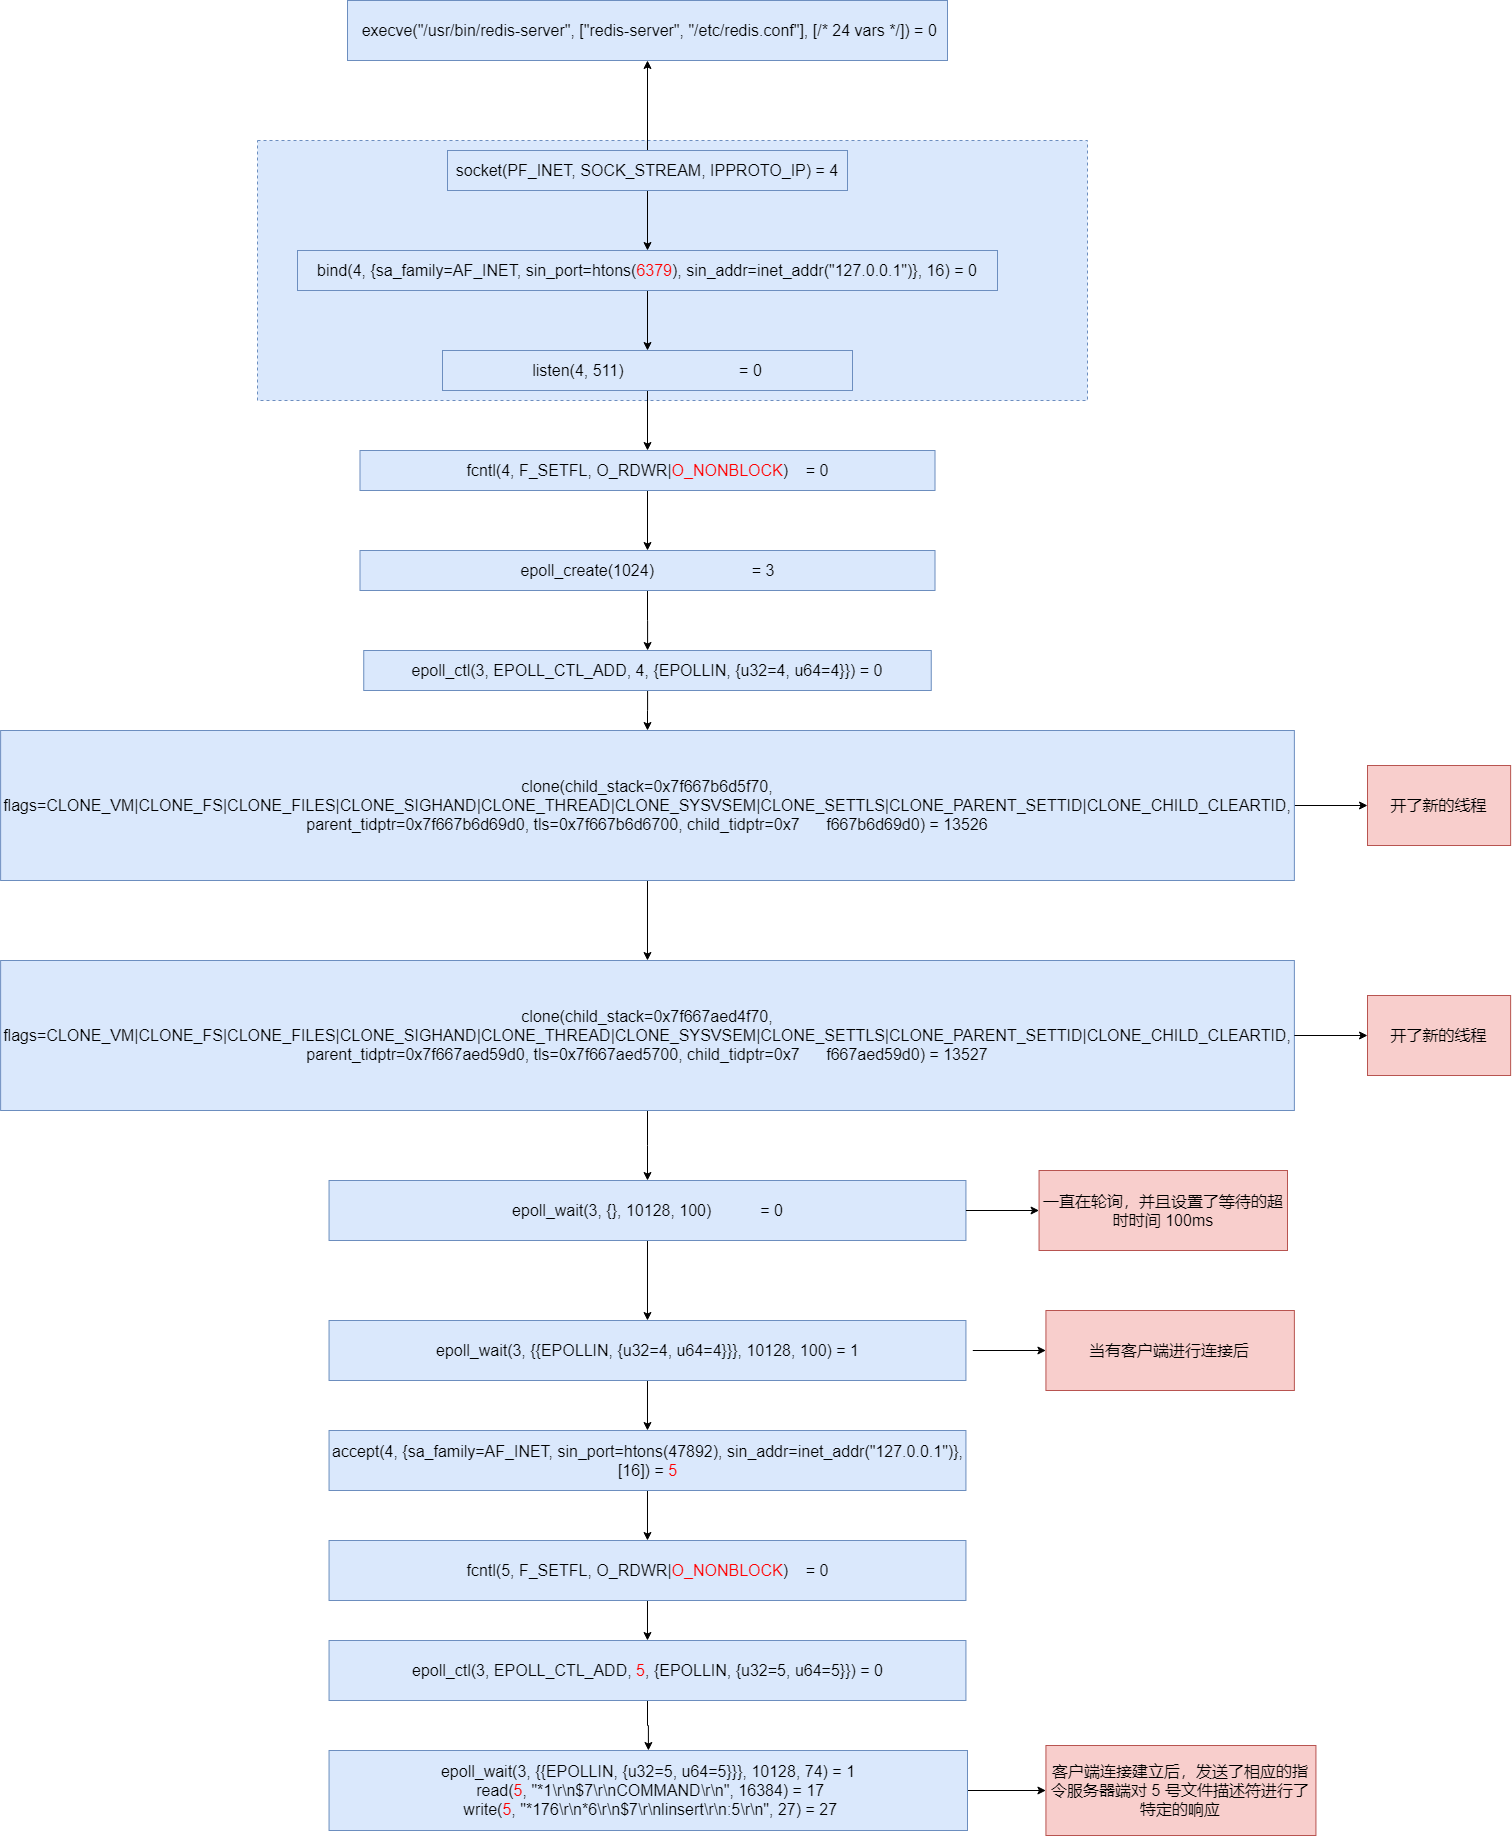

The diagram above was exported from draw.io. Its source (the exported page's mxGraphModel, read from the mxfile embedded in the PNG):
<mxGraphModel dx="2591" dy="713" grid="1" gridSize="10" guides="1" tooltips="1" connect="1" arrows="1" fold="1" page="1" pageScale="1" pageWidth="1169" pageHeight="1654" math="0" shadow="0">
  <root>
    <mxCell id="0" />
    <mxCell id="1" parent="0" />
    <mxCell id="8rLbaIkL3MK03-yTzq03-55" value="gg" style="rounded=0;whiteSpace=wrap;html=1;dashed=1;fillColor=#dae8fc;strokeColor=#6c8ebf;" vertex="1" parent="1">
      <mxGeometry x="160" y="350" width="830" height="260" as="geometry" />
    </mxCell>
    <mxCell id="8rLbaIkL3MK03-yTzq03-23" value="" style="edgeStyle=orthogonalEdgeStyle;rounded=0;orthogonalLoop=1;jettySize=auto;html=1;startArrow=none;startFill=0;endArrow=classic;endFill=1;" edge="1" parent="1" source="8rLbaIkL3MK03-yTzq03-21" target="8rLbaIkL3MK03-yTzq03-22">
      <mxGeometry relative="1" as="geometry" />
    </mxCell>
    <mxCell id="8rLbaIkL3MK03-yTzq03-158" value="" style="edgeStyle=orthogonalEdgeStyle;rounded=0;orthogonalLoop=1;jettySize=auto;html=1;startArrow=none;startFill=0;endArrow=classic;endFill=1;" edge="1" parent="1" source="8rLbaIkL3MK03-yTzq03-21" target="8rLbaIkL3MK03-yTzq03-157">
      <mxGeometry relative="1" as="geometry" />
    </mxCell>
    <mxCell id="8rLbaIkL3MK03-yTzq03-21" value="&lt;font style=&quot;font-size: 16px&quot;&gt;socket(PF_INET, SOCK_STREAM, IPPROTO_IP) = 4&lt;/font&gt;" style="rounded=0;whiteSpace=wrap;html=1;fillColor=#dae8fc;strokeColor=#6c8ebf;" vertex="1" parent="1">
      <mxGeometry x="350" y="360" width="400" height="40" as="geometry" />
    </mxCell>
    <mxCell id="8rLbaIkL3MK03-yTzq03-25" value="" style="edgeStyle=orthogonalEdgeStyle;rounded=0;orthogonalLoop=1;jettySize=auto;html=1;startArrow=none;startFill=0;endArrow=classic;endFill=1;" edge="1" parent="1" source="8rLbaIkL3MK03-yTzq03-22" target="8rLbaIkL3MK03-yTzq03-24">
      <mxGeometry relative="1" as="geometry" />
    </mxCell>
    <mxCell id="8rLbaIkL3MK03-yTzq03-22" value="&lt;font style=&quot;font-size: 16px&quot;&gt;bind(4, {sa_family=AF_INET, sin_port=htons(&lt;font color=&quot;#ff0000&quot;&gt;6379&lt;/font&gt;), sin_addr=inet_addr(&quot;127.0.0.1&quot;)}, 16) = 0&lt;/font&gt;" style="rounded=0;whiteSpace=wrap;html=1;fillColor=#dae8fc;strokeColor=#6c8ebf;" vertex="1" parent="1">
      <mxGeometry x="200" y="460" width="700" height="40" as="geometry" />
    </mxCell>
    <mxCell id="8rLbaIkL3MK03-yTzq03-97" value="" style="edgeStyle=orthogonalEdgeStyle;rounded=0;orthogonalLoop=1;jettySize=auto;html=1;startArrow=none;startFill=0;endArrow=classic;endFill=1;" edge="1" parent="1" source="8rLbaIkL3MK03-yTzq03-24" target="8rLbaIkL3MK03-yTzq03-96">
      <mxGeometry relative="1" as="geometry" />
    </mxCell>
    <mxCell id="8rLbaIkL3MK03-yTzq03-24" value="&lt;font style=&quot;font-size: 16px&quot;&gt;listen(4, 511)&amp;nbsp; &amp;nbsp; &amp;nbsp; &amp;nbsp; &amp;nbsp; &amp;nbsp; &amp;nbsp; &amp;nbsp; &amp;nbsp; &amp;nbsp; &amp;nbsp; &amp;nbsp; &amp;nbsp; = 0&lt;/font&gt;" style="rounded=0;whiteSpace=wrap;html=1;fillColor=#dae8fc;strokeColor=#6c8ebf;" vertex="1" parent="1">
      <mxGeometry x="345" y="560" width="410" height="40" as="geometry" />
    </mxCell>
    <mxCell id="8rLbaIkL3MK03-yTzq03-112" value="" style="edgeStyle=orthogonalEdgeStyle;rounded=0;orthogonalLoop=1;jettySize=auto;html=1;startArrow=none;startFill=0;endArrow=classic;endFill=1;" edge="1" parent="1" source="8rLbaIkL3MK03-yTzq03-96" target="8rLbaIkL3MK03-yTzq03-111">
      <mxGeometry relative="1" as="geometry" />
    </mxCell>
    <mxCell id="8rLbaIkL3MK03-yTzq03-96" value="&lt;font style=&quot;font-size: 16px&quot;&gt;fcntl(4, F_SETFL, O_RDWR|&lt;font color=&quot;#ff0000&quot;&gt;O_NONBLOCK&lt;/font&gt;)&amp;nbsp; &amp;nbsp; = 0&lt;/font&gt;" style="rounded=0;whiteSpace=wrap;html=1;fillColor=#dae8fc;strokeColor=#6c8ebf;" vertex="1" parent="1">
      <mxGeometry x="262.5" y="660" width="575" height="40" as="geometry" />
    </mxCell>
    <mxCell id="8rLbaIkL3MK03-yTzq03-114" value="" style="edgeStyle=orthogonalEdgeStyle;rounded=0;orthogonalLoop=1;jettySize=auto;html=1;startArrow=none;startFill=0;endArrow=classic;endFill=1;" edge="1" parent="1" source="8rLbaIkL3MK03-yTzq03-111" target="8rLbaIkL3MK03-yTzq03-113">
      <mxGeometry relative="1" as="geometry" />
    </mxCell>
    <mxCell id="8rLbaIkL3MK03-yTzq03-111" value="&lt;span style=&quot;font-size: 16px&quot;&gt;epoll_create(1024)&amp;nbsp; &amp;nbsp; &amp;nbsp; &amp;nbsp; &amp;nbsp; &amp;nbsp; &amp;nbsp; &amp;nbsp; &amp;nbsp; &amp;nbsp; &amp;nbsp; = 3&lt;/span&gt;" style="rounded=0;whiteSpace=wrap;html=1;fillColor=#dae8fc;strokeColor=#6c8ebf;" vertex="1" parent="1">
      <mxGeometry x="262.5" y="760" width="575" height="40" as="geometry" />
    </mxCell>
    <mxCell id="8rLbaIkL3MK03-yTzq03-160" value="" style="edgeStyle=orthogonalEdgeStyle;rounded=0;orthogonalLoop=1;jettySize=auto;html=1;startArrow=none;startFill=0;endArrow=classic;endFill=1;" edge="1" parent="1" source="8rLbaIkL3MK03-yTzq03-113" target="8rLbaIkL3MK03-yTzq03-159">
      <mxGeometry relative="1" as="geometry" />
    </mxCell>
    <mxCell id="8rLbaIkL3MK03-yTzq03-113" value="&lt;span style=&quot;font-size: 16px&quot;&gt;epoll_ctl(3, EPOLL_CTL_ADD, 4, {EPOLLIN, {u32=4, u64=4}}) = 0&lt;/span&gt;" style="rounded=0;whiteSpace=wrap;html=1;fillColor=#dae8fc;strokeColor=#6c8ebf;" vertex="1" parent="1">
      <mxGeometry x="266.25" y="860" width="567.5" height="40" as="geometry" />
    </mxCell>
    <mxCell id="8rLbaIkL3MK03-yTzq03-157" value="&lt;font style=&quot;font-size: 16px&quot;&gt;&amp;nbsp;execve(&quot;/usr/bin/redis-server&quot;, [&quot;redis-server&quot;, &quot;/etc/redis.conf&quot;], [/* 24 vars */]) = 0&lt;/font&gt;" style="rounded=0;whiteSpace=wrap;html=1;fillColor=#dae8fc;strokeColor=#6c8ebf;" vertex="1" parent="1">
      <mxGeometry x="250" y="210" width="600" height="60" as="geometry" />
    </mxCell>
    <mxCell id="8rLbaIkL3MK03-yTzq03-162" value="" style="edgeStyle=orthogonalEdgeStyle;rounded=0;orthogonalLoop=1;jettySize=auto;html=1;startArrow=none;startFill=0;endArrow=classic;endFill=1;" edge="1" parent="1" source="8rLbaIkL3MK03-yTzq03-159" target="8rLbaIkL3MK03-yTzq03-161">
      <mxGeometry relative="1" as="geometry" />
    </mxCell>
    <mxCell id="8rLbaIkL3MK03-yTzq03-164" value="" style="edgeStyle=orthogonalEdgeStyle;rounded=0;orthogonalLoop=1;jettySize=auto;html=1;startArrow=none;startFill=0;endArrow=classic;endFill=1;" edge="1" parent="1" source="8rLbaIkL3MK03-yTzq03-159" target="8rLbaIkL3MK03-yTzq03-163">
      <mxGeometry relative="1" as="geometry" />
    </mxCell>
    <mxCell id="8rLbaIkL3MK03-yTzq03-159" value="&lt;span style=&quot;font-size: 16px&quot;&gt;clone(child_stack=0x7f667b6d5f70, flags=CLONE_VM|CLONE_FS|CLONE_FILES|CLONE_SIGHAND|CLONE_THREAD|CLONE_SYSVSEM|CLONE_SETTLS|CLONE_PARENT_SETTID|CLONE_CHILD_CLEARTID, parent_tidptr=0x7f667b6d69d0, tls=0x7f667b6d6700, child_tidptr=0x7&amp;nbsp; &amp;nbsp; &amp;nbsp; f667b6d69d0) = 13526&lt;/span&gt;" style="rounded=0;whiteSpace=wrap;html=1;fillColor=#dae8fc;strokeColor=#6c8ebf;" vertex="1" parent="1">
      <mxGeometry x="-96.88000000000001" y="940" width="1293.75" height="150" as="geometry" />
    </mxCell>
    <mxCell id="8rLbaIkL3MK03-yTzq03-161" value="&lt;span style=&quot;font-size: 16px&quot;&gt;开了新的线程&lt;/span&gt;" style="rounded=0;whiteSpace=wrap;html=1;fillColor=#f8cecc;strokeColor=#b85450;" vertex="1" parent="1">
      <mxGeometry x="1270" y="975" width="143.13" height="80" as="geometry" />
    </mxCell>
    <mxCell id="8rLbaIkL3MK03-yTzq03-168" value="" style="edgeStyle=orthogonalEdgeStyle;rounded=0;orthogonalLoop=1;jettySize=auto;html=1;startArrow=none;startFill=0;endArrow=classic;endFill=1;" edge="1" parent="1" source="8rLbaIkL3MK03-yTzq03-163" target="8rLbaIkL3MK03-yTzq03-167">
      <mxGeometry relative="1" as="geometry" />
    </mxCell>
    <mxCell id="8rLbaIkL3MK03-yTzq03-163" value="&lt;span style=&quot;font-size: 16px&quot;&gt;clone(child_stack=0x7f667aed4f70, flags=CLONE_VM|CLONE_FS|CLONE_FILES|CLONE_SIGHAND|CLONE_THREAD|CLONE_SYSVSEM|CLONE_SETTLS|CLONE_PARENT_SETTID|CLONE_CHILD_CLEARTID, parent_tidptr=0x7f667aed59d0, tls=0x7f667aed5700, child_tidptr=0x7&amp;nbsp; &amp;nbsp; &amp;nbsp; f667aed59d0) = 13527&lt;/span&gt;" style="rounded=0;whiteSpace=wrap;html=1;fillColor=#dae8fc;strokeColor=#6c8ebf;" vertex="1" parent="1">
      <mxGeometry x="-96.88" y="1170" width="1293.75" height="150" as="geometry" />
    </mxCell>
    <mxCell id="8rLbaIkL3MK03-yTzq03-165" value="" style="edgeStyle=orthogonalEdgeStyle;rounded=0;orthogonalLoop=1;jettySize=auto;html=1;startArrow=none;startFill=0;endArrow=classic;endFill=1;" edge="1" target="8rLbaIkL3MK03-yTzq03-166" parent="1">
      <mxGeometry relative="1" as="geometry">
        <mxPoint x="1196.87" y="1245" as="sourcePoint" />
      </mxGeometry>
    </mxCell>
    <mxCell id="8rLbaIkL3MK03-yTzq03-166" value="&lt;span style=&quot;font-size: 16px&quot;&gt;开了新的线程&lt;/span&gt;" style="rounded=0;whiteSpace=wrap;html=1;fillColor=#f8cecc;strokeColor=#b85450;" vertex="1" parent="1">
      <mxGeometry x="1270" y="1205" width="143.13" height="80" as="geometry" />
    </mxCell>
    <mxCell id="8rLbaIkL3MK03-yTzq03-172" value="" style="edgeStyle=orthogonalEdgeStyle;rounded=0;orthogonalLoop=1;jettySize=auto;html=1;startArrow=none;startFill=0;endArrow=classic;endFill=1;" edge="1" parent="1" source="8rLbaIkL3MK03-yTzq03-167" target="8rLbaIkL3MK03-yTzq03-171">
      <mxGeometry relative="1" as="geometry" />
    </mxCell>
    <mxCell id="8rLbaIkL3MK03-yTzq03-167" value="&lt;span style=&quot;font-size: 16px&quot;&gt;epoll_wait(3, {}, 10128, 100)&amp;nbsp; &amp;nbsp; &amp;nbsp; &amp;nbsp; &amp;nbsp; &amp;nbsp;= 0&lt;/span&gt;" style="rounded=0;whiteSpace=wrap;html=1;fillColor=#dae8fc;strokeColor=#6c8ebf;" vertex="1" parent="1">
      <mxGeometry x="231.55" y="1390" width="636.88" height="60" as="geometry" />
    </mxCell>
    <mxCell id="8rLbaIkL3MK03-yTzq03-169" value="" style="edgeStyle=orthogonalEdgeStyle;rounded=0;orthogonalLoop=1;jettySize=auto;html=1;startArrow=none;startFill=0;endArrow=classic;endFill=1;" edge="1" target="8rLbaIkL3MK03-yTzq03-170" parent="1">
      <mxGeometry relative="1" as="geometry">
        <mxPoint x="868.4299999999998" y="1420" as="sourcePoint" />
      </mxGeometry>
    </mxCell>
    <mxCell id="8rLbaIkL3MK03-yTzq03-170" value="&lt;span style=&quot;font-size: 16px&quot;&gt;一直在轮询，并且设置了等待的超时时间 100ms&lt;br&gt;&lt;/span&gt;" style="rounded=0;whiteSpace=wrap;html=1;fillColor=#f8cecc;strokeColor=#b85450;" vertex="1" parent="1">
      <mxGeometry x="941.56" y="1380" width="248.44" height="80" as="geometry" />
    </mxCell>
    <mxCell id="8rLbaIkL3MK03-yTzq03-176" value="" style="edgeStyle=orthogonalEdgeStyle;rounded=0;orthogonalLoop=1;jettySize=auto;html=1;startArrow=none;startFill=0;endArrow=classic;endFill=1;" edge="1" parent="1" source="8rLbaIkL3MK03-yTzq03-171" target="8rLbaIkL3MK03-yTzq03-175">
      <mxGeometry relative="1" as="geometry" />
    </mxCell>
    <mxCell id="8rLbaIkL3MK03-yTzq03-171" value="&lt;span style=&quot;font-size: 16px&quot;&gt;epoll_wait(3, {{EPOLLIN, {u32=4, u64=4}}}, 10128, 100) = 1&lt;/span&gt;" style="rounded=0;whiteSpace=wrap;html=1;fillColor=#dae8fc;strokeColor=#6c8ebf;" vertex="1" parent="1">
      <mxGeometry x="231.55" y="1530" width="636.88" height="60" as="geometry" />
    </mxCell>
    <mxCell id="8rLbaIkL3MK03-yTzq03-173" value="" style="edgeStyle=orthogonalEdgeStyle;rounded=0;orthogonalLoop=1;jettySize=auto;html=1;startArrow=none;startFill=0;endArrow=classic;endFill=1;" edge="1" target="8rLbaIkL3MK03-yTzq03-174" parent="1">
      <mxGeometry relative="1" as="geometry">
        <mxPoint x="875.2999999999998" y="1560" as="sourcePoint" />
      </mxGeometry>
    </mxCell>
    <mxCell id="8rLbaIkL3MK03-yTzq03-174" value="&lt;span style=&quot;font-size: 16px&quot;&gt;当有客户端进行连接后&lt;br&gt;&lt;/span&gt;" style="rounded=0;whiteSpace=wrap;html=1;fillColor=#f8cecc;strokeColor=#b85450;" vertex="1" parent="1">
      <mxGeometry x="948.43" y="1520" width="248.44" height="80" as="geometry" />
    </mxCell>
    <mxCell id="8rLbaIkL3MK03-yTzq03-178" value="" style="edgeStyle=orthogonalEdgeStyle;rounded=0;orthogonalLoop=1;jettySize=auto;html=1;startArrow=none;startFill=0;endArrow=classic;endFill=1;" edge="1" parent="1" source="8rLbaIkL3MK03-yTzq03-175" target="8rLbaIkL3MK03-yTzq03-177">
      <mxGeometry relative="1" as="geometry" />
    </mxCell>
    <mxCell id="8rLbaIkL3MK03-yTzq03-175" value="&lt;span style=&quot;font-size: 16px&quot;&gt;accept(4, {sa_family=AF_INET, sin_port=htons(47892), sin_addr=inet_addr(&quot;127.0.0.1&quot;)}, [16]) = &lt;font color=&quot;#ff0000&quot;&gt;5&lt;/font&gt;&lt;/span&gt;" style="rounded=0;whiteSpace=wrap;html=1;fillColor=#dae8fc;strokeColor=#6c8ebf;" vertex="1" parent="1">
      <mxGeometry x="231.55" y="1640" width="636.88" height="60" as="geometry" />
    </mxCell>
    <mxCell id="8rLbaIkL3MK03-yTzq03-180" value="" style="edgeStyle=orthogonalEdgeStyle;rounded=0;orthogonalLoop=1;jettySize=auto;html=1;startArrow=none;startFill=0;endArrow=classic;endFill=1;" edge="1" parent="1" source="8rLbaIkL3MK03-yTzq03-177" target="8rLbaIkL3MK03-yTzq03-179">
      <mxGeometry relative="1" as="geometry" />
    </mxCell>
    <mxCell id="8rLbaIkL3MK03-yTzq03-177" value="&lt;span style=&quot;font-size: 16px&quot;&gt;fcntl(5, F_SETFL, O_RDWR|&lt;font color=&quot;#ff0000&quot;&gt;O_NONBLOCK&lt;/font&gt;)&amp;nbsp; &amp;nbsp; = 0&lt;/span&gt;" style="rounded=0;whiteSpace=wrap;html=1;fillColor=#dae8fc;strokeColor=#6c8ebf;" vertex="1" parent="1">
      <mxGeometry x="231.55" y="1750" width="636.88" height="60" as="geometry" />
    </mxCell>
    <mxCell id="8rLbaIkL3MK03-yTzq03-182" value="" style="edgeStyle=orthogonalEdgeStyle;rounded=0;orthogonalLoop=1;jettySize=auto;html=1;startArrow=none;startFill=0;endArrow=classic;endFill=1;" edge="1" parent="1" source="8rLbaIkL3MK03-yTzq03-179" target="8rLbaIkL3MK03-yTzq03-181">
      <mxGeometry relative="1" as="geometry" />
    </mxCell>
    <mxCell id="8rLbaIkL3MK03-yTzq03-179" value="&lt;span style=&quot;font-size: 16px&quot;&gt;epoll_ctl(3, EPOLL_CTL_ADD, &lt;font color=&quot;#ff0000&quot;&gt;5&lt;/font&gt;, {EPOLLIN, {u32=5, u64=5}}) = 0&lt;/span&gt;" style="rounded=0;whiteSpace=wrap;html=1;fillColor=#dae8fc;strokeColor=#6c8ebf;" vertex="1" parent="1">
      <mxGeometry x="231.55" y="1850" width="636.88" height="60" as="geometry" />
    </mxCell>
    <mxCell id="8rLbaIkL3MK03-yTzq03-184" value="" style="edgeStyle=orthogonalEdgeStyle;rounded=0;orthogonalLoop=1;jettySize=auto;html=1;startArrow=none;startFill=0;endArrow=classic;endFill=1;" edge="1" parent="1" source="8rLbaIkL3MK03-yTzq03-181" target="8rLbaIkL3MK03-yTzq03-183">
      <mxGeometry relative="1" as="geometry" />
    </mxCell>
    <mxCell id="8rLbaIkL3MK03-yTzq03-181" value="&lt;div&gt;&lt;span style=&quot;font-size: 16px&quot;&gt;epoll_wait(3, {{EPOLLIN, {u32=5, u64=5}}}, 10128, 74) = 1&lt;/span&gt;&lt;/div&gt;&lt;div&gt;&lt;span style=&quot;font-size: 16px&quot;&gt;&amp;nbsp;read(&lt;font color=&quot;#ff0000&quot;&gt;5&lt;/font&gt;, &quot;*1\r\n$7\r\nCOMMAND\r\n&quot;, 16384) = 17&lt;/span&gt;&lt;/div&gt;&lt;div&gt;&lt;span style=&quot;font-size: 16px&quot;&gt;&amp;nbsp;write(&lt;font color=&quot;#ff0000&quot;&gt;5&lt;/font&gt;, &quot;*176\r\n*6\r\n$7\r\nlinsert\r\n:5\r\n&quot;, 27) = 27&lt;/span&gt;&lt;/div&gt;" style="rounded=0;whiteSpace=wrap;html=1;fillColor=#dae8fc;strokeColor=#6c8ebf;" vertex="1" parent="1">
      <mxGeometry x="231.55" y="1960" width="638.45" height="80" as="geometry" />
    </mxCell>
    <mxCell id="8rLbaIkL3MK03-yTzq03-183" value="&lt;span style=&quot;font-size: 16px&quot;&gt;客户端连接建立后，发送了相应的指令服务器端对 5 号文件描述符进行了特定的响应&lt;/span&gt;" style="rounded=0;whiteSpace=wrap;html=1;fillColor=#f8cecc;strokeColor=#b85450;" vertex="1" parent="1">
      <mxGeometry x="948.43" y="1955" width="270" height="90" as="geometry" />
    </mxCell>
  </root>
</mxGraphModel>